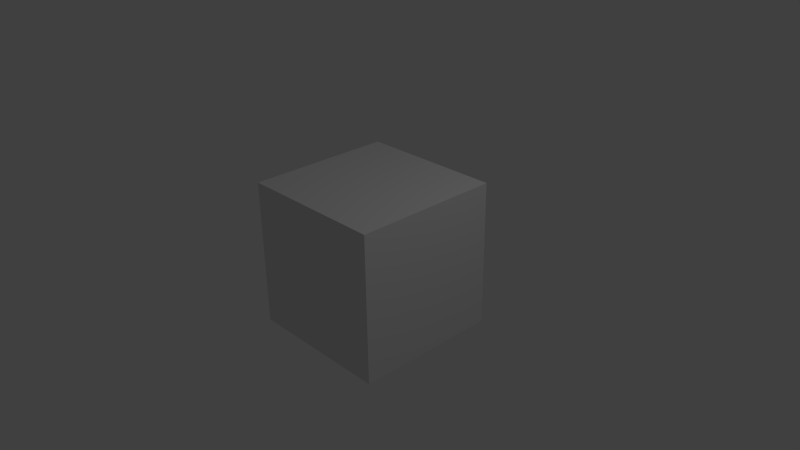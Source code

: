# Source: crate_monster.blend  (saved by Blender 2.69.0; exported with 4.5.12 LTS)
import bpy
from mathutils import Matrix  # noqa: F401  (used for matrix-valued properties, if any)

bpy.ops.wm.read_factory_settings(use_empty=True)
scene = bpy.context.scene
scene.name = 'Scene'

# ---- collections
col_collection_1 = bpy.data.collections.new('Collection 1'); scene.collection.children.link(col_collection_1)

# ---- materials (node trees are filled in below, after node groups)
mat_material = bpy.data.materials.new('Material')
mat_material.alpha_threshold = 0.0
mat_material.use_transparent_shadow = False
mat_material.roughness = 0.5
mat_material.line_color = (0.0, 0.0, 0.0, 1.0)

# ---- material node trees

# ---- world
world_world = bpy.data.worlds.new('World'); scene.world = world_world
world_world.color = (0.05088, 0.05088, 0.05088)
world_world.use_sun_shadow = False
world_world.sun_shadow_jitter_overblur = 0.0
world_world.cycles.sampling_method = 'MANUAL'
world_world.cycles.sample_map_resolution = 256

# ---- cameras
cam_camera = bpy.data.cameras.new('Camera')
cam_camera.clip_end = 100.0
cam_camera.lens = 35.0
cam_camera.sensor_width = 32.0
cam_camera.sensor_height = 18.0
cam_camera.ortho_scale = 7.314
cam_camera.dof.focus_distance = 0.0
cam_camera.dof.aperture_fstop = 128.0

# ---- lights
light_lamp = bpy.data.lights.new('Lamp', 'POINT')
light_lamp.transmission_factor = 0.0
light_lamp.cutoff_distance = 30.0
light_lamp.energy = 100.0
light_lamp.shadow_buffer_clip_start = 1.001
light_lamp.shadow_soft_size = 0.1
light_lamp.shadow_maximum_resolution = 0.006
light_lamp.use_absolute_resolution = True
light_lamp.cycles.use_multiple_importance_sampling = False

# ---- meshes
me_cube = bpy.data.meshes.new('Cube')
me_cube.from_pydata([(1.0, 1.0, -1.0), (1.0, -1.0, -1.0), (-1.0, -1.0, -1.0), (-1.0, 1.0, -1.0), (1.0, 1.0, 1.0), (1.0, -1.0, 1.0), (-1.0, -1.0, 1.0), (-1.0, 1.0, 1.0), (1.0, 0.5, -1.0), (1.0, -5.96e-08, -1.0), (1.0, -0.5, -1.0), (0.5, 1.0, -1.0), (1.788e-07, 1.0, -1.0), (-0.5, 1.0, -1.0), (1.0, 1.0, -0.5), (1.0, 1.0, 0.0), (1.0, 1.0, 0.5), (0.5, -1.0, -1.0), (-5.96e-08, -1.0, -1.0), (-0.5, -1.0, -1.0), (1.0, -1.0, -0.5), (1.0, -1.0, 0.0), (1.0, -1.0, 0.5), (-1.0, -0.5, -1.0), (-1.0, 2.98e-07, -1.0), (-1.0, 0.5, -1.0), (-1.0, -1.0, -0.5), (-1.0, -1.0, 0.0), (-1.0, -1.0, 0.5), (-1.0, 1.0, -0.5), (-1.0, 1.0, 0.0), (-1.0, 1.0, 0.5), (1.0, 0.5, 1.0), (1.0, -5.364e-07, 1.0), (1.0, -0.5, 1.0), (0.5, 1.0, 1.0), (2.384e-07, 1.0, 1.0), (-0.5, 1.0, 1.0), (0.5, -1.0, 1.0), (-5.364e-07, -1.0, 1.0), (-0.5, -1.0, 1.0), (-1.0, -0.5, 1.0), (-1.0, 2.086e-07, 1.0), (-1.0, 0.5, 1.0), (0.5, 0.5, -1.0), (1.192e-07, 0.5, -1.0), (-0.5, 0.5, -1.0), (0.5, 2.98e-08, -1.0), (2.98e-08, 1.192e-07, -1.0), (-0.5, 2.086e-07, -1.0), (0.5, -0.5, -1.0), (0.0, -0.5, -1.0), (-0.5, -0.5, -1.0), (0.5, 0.5, 1.0), (0.5, -4.172e-07, 1.0), (0.5, -0.5, 1.0), (4.47e-08, 0.5, 1.0), (-1.49e-07, -2.086e-07, 1.0), (-3.427e-07, -0.5, 1.0), (-0.5, 0.5, 1.0), (-0.5, 0.0, 1.0), (-0.5, -0.5, 1.0), (1.0, 0.5, -0.5), (1.0, -1.788e-07, -0.5), (1.0, -0.5, -0.5), (1.0, 0.5, 0.0), (1.0, -2.98e-07, 0.0), (1.0, -0.5, 0.0), (1.0, 0.5, 0.5), (1.0, -4.172e-07, 0.5), (1.0, -0.5, 0.5), (0.5, -1.0, -0.5), (-1.788e-07, -1.0, -0.5), (-0.5, -1.0, -0.5), (0.5, -1.0, 0.0), (-2.98e-07, -1.0, 0.0), (-0.5, -1.0, 0.0), (0.5, -1.0, 0.5), (-3.576e-07, -1.0, 0.5), (-0.5, -1.0, 0.5), (-1.0, -0.5, -0.5), (-1.0, 2.384e-07, -0.5), (-1.0, 0.5, -0.5), (-1.0, -0.5, 0.0), (-1.0, 2.086e-07, 0.0), (-1.0, 0.5, 0.0), (-1.0, -0.5, 0.5), (-1.0, 2.086e-07, 0.5), (-1.0, 0.5, 0.5), (0.5, 1.0, 0.5), (1.788e-07, 1.0, 0.5), (-0.5, 1.0, 0.5), (0.5, 1.0, 0.0), (2.384e-07, 1.0, 0.0), (-0.5, 1.0, 0.0), (0.5, 1.0, -0.5), (2.086e-07, 1.0, -0.5), (-0.5, 1.0, -0.5)], [], [(52, 19, 2, 23), (61, 41, 6, 40), (70, 34, 5, 22), (79, 40, 6, 28), (88, 43, 7, 31), (97, 13, 3, 29), (13, 46, 25, 3), (46, 49, 24, 25), (49, 52, 23, 24), (0, 8, 44, 11), (11, 44, 45, 12), (12, 45, 46, 13), (8, 9, 47, 44), (44, 47, 48, 45), (45, 48, 49, 46), (9, 10, 50, 47), (47, 50, 51, 48), (48, 51, 52, 49), (10, 1, 17, 50), (50, 17, 18, 51), (51, 18, 19, 52), (34, 55, 38, 5), (55, 58, 39, 38), (58, 61, 40, 39), (4, 35, 53, 32), (32, 53, 54, 33), (33, 54, 55, 34), (35, 36, 56, 53), (53, 56, 57, 54), (54, 57, 58, 55), (36, 37, 59, 56), (56, 59, 60, 57), (57, 60, 61, 58), (37, 7, 43, 59), (59, 43, 42, 60), (60, 42, 41, 61), (10, 64, 20, 1), (64, 67, 21, 20), (67, 70, 22, 21), (0, 14, 62, 8), (8, 62, 63, 9), (9, 63, 64, 10), (14, 15, 65, 62), (62, 65, 66, 63), (63, 66, 67, 64), (15, 16, 68, 65), (65, 68, 69, 66), (66, 69, 70, 67), (16, 4, 32, 68), (68, 32, 33, 69), (69, 33, 34, 70), (19, 73, 26, 2), (73, 76, 27, 26), (76, 79, 28, 27), (1, 20, 71, 17), (17, 71, 72, 18), (18, 72, 73, 19), (20, 21, 74, 71), (71, 74, 75, 72), (72, 75, 76, 73), (21, 22, 77, 74), (74, 77, 78, 75), (75, 78, 79, 76), (22, 5, 38, 77), (77, 38, 39, 78), (78, 39, 40, 79), (25, 82, 29, 3), (82, 85, 30, 29), (85, 88, 31, 30), (2, 26, 80, 23), (23, 80, 81, 24), (24, 81, 82, 25), (26, 27, 83, 80), (80, 83, 84, 81), (81, 84, 85, 82), (27, 28, 86, 83), (83, 86, 87, 84), (84, 87, 88, 85), (28, 6, 41, 86), (86, 41, 42, 87), (87, 42, 43, 88), (37, 91, 31, 7), (91, 94, 30, 31), (94, 97, 29, 30), (4, 16, 89, 35), (35, 89, 90, 36), (36, 90, 91, 37), (16, 15, 92, 89), (89, 92, 93, 90), (90, 93, 94, 91), (15, 14, 95, 92), (92, 95, 96, 93), (93, 96, 97, 94), (14, 0, 11, 95), (95, 11, 12, 96), (96, 12, 13, 97)])
me_cube.materials.append(mat_material)
me_cube.use_remesh_preserve_volume = False
me_cube.use_remesh_preserve_attributes = False
me_cube.use_mirror_vertex_groups = False
me_cube.update()
arm_armature_001 = bpy.data.armatures.new('Armature.001')  # bones are not reproduced

# ---- objects
ob_armature_001 = bpy.data.objects.new('Armature.001', arm_armature_001)
ob_cube = bpy.data.objects.new('Cube', me_cube)
ob_lamp = bpy.data.objects.new('Lamp', light_lamp)
ob_camera = bpy.data.objects.new('Camera', cam_camera)

# ---- transforms, parenting, visibility, modifiers, constraints
ob_armature_001.location = (0.0, 0.0, 0.0)
ob_armature_001.lineart.crease_threshold = 0.0
ob_cube.location = (0.0, 0.0, 0.0)
ob_cube.lock_rotations_4d = False
ob_cube.empty_display_type = 'ARROWS'
ob_cube.lineart.crease_threshold = 0.0
_vg = ob_cube.vertex_groups.new(name='Bone')
_vg.add([4, 5, 6, 7, 15, 16, 21, 22, 27, 28, 30, 31, 32, 33, 34, 35, 36, 37, 38, 39, 40, 41, 42, 43, 53, 54, 55, 56, 57, 58, 59, 60, 61, 65, 66, 67, 68, 69, 70, 74, 75, 76, 77, 78, 79, 83, 84, 85, 86, 87, 88, 89, 90, 91, 92, 93, 94], 1.0, 'REPLACE')
_m = ob_cube.modifiers.new('Armature', 'ARMATURE')
_m = ob_cube.modifiers.new('Armature.001', 'ARMATURE')
_m = ob_cube.modifiers.new('Armature.002', 'ARMATURE')
_m.object = ob_armature_001
_m = ob_cube.modifiers.new('Armature.003', 'ARMATURE')
_m = ob_cube.modifiers.new('Armature.004', 'ARMATURE')
ob_lamp.location = (4.076, 1.005, 5.904)
ob_lamp.rotation_euler = (0.6503, 0.05522, 1.866)
ob_lamp.lock_rotations_4d = False
ob_lamp.empty_display_type = 'ARROWS'
ob_lamp.color = (0.0, 0.0, 0.0, 0.0)
ob_lamp.lineart.crease_threshold = 0.0
ob_camera.location = (7.481, -6.508, 5.344)
ob_camera.rotation_euler = (1.109, 0.01082, 0.8149)
ob_camera.lock_rotations_4d = False
ob_camera.empty_display_type = 'ARROWS'
ob_camera.color = (0.0, 0.0, 0.0, 0.0)
ob_camera.display_type = 'WIRE'
ob_camera.lineart.crease_threshold = 0.0

# ---- collection membership
col_collection_1.objects.link(ob_armature_001)
col_collection_1.objects.link(ob_cube)
col_collection_1.objects.link(ob_lamp)
col_collection_1.objects.link(ob_camera)

# ---- scene / render settings (as saved in the file)
scene.camera = ob_camera
scene.frame_start = 1; scene.frame_end = 25; scene.frame_set(1)
scene.render.engine = 'BLENDER_EEVEE_NEXT'
scene.render.image_settings.compression = 90
scene.render.resolution_percentage = 50
scene.render.dither_intensity = 0.0
scene.cycles.use_denoising = False
scene.cycles.samples = 10
scene.cycles.sampling_pattern = 'TABULATED_SOBOL'
scene.cycles.light_sampling_threshold = 0.0
scene.cycles.use_adaptive_sampling = False
scene.cycles.use_light_tree = False
scene.cycles.blur_glossy = 0.0
scene.cycles.volume_bounces = 1
scene.cycles.pixel_filter_type = 'GAUSSIAN'
scene.cycles.sample_clamp_indirect = 0.0
scene.view_settings.view_transform = 'Standard'
bpy.context.view_layer.update()
